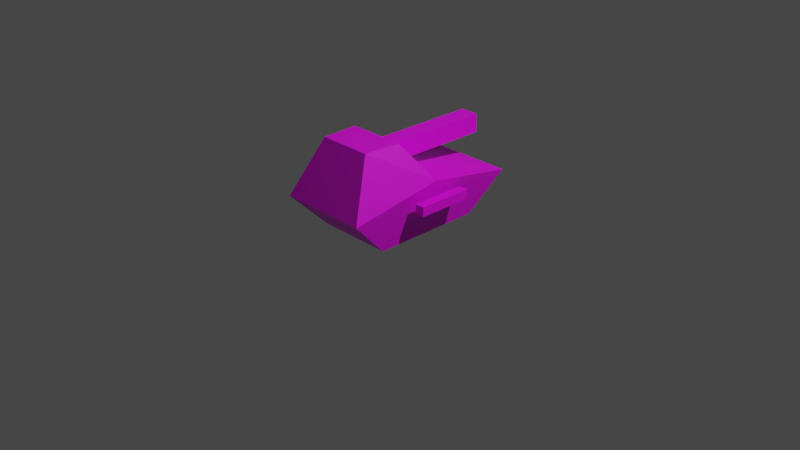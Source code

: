 # Source: heavytank5.blend  (saved by Blender 3.4.6; exported with 4.5.12 LTS)
import bpy
from mathutils import Matrix  # noqa: F401  (used for matrix-valued properties, if any)

bpy.ops.wm.read_factory_settings(use_empty=True)
scene = bpy.context.scene
scene.name = 'Scene'

# ---- collections
col_collection = bpy.data.collections.new('Collection'); scene.collection.children.link(col_collection)

# ---- images (referenced by path relative to the original .blend; pixels are not part of the script)
import os
ASSET_DIR = os.environ.get("B2B_ASSET_DIR", "")  # directory of the original .blend (textures are referenced by path, not embedded)
HERE = os.path.dirname(os.path.abspath(__file__))  # packed textures are extracted next to this script under _unpacked/

def load_image(name, relpath, width, height, colorspace="sRGB"):
    """Load a texture the original file referenced (path relative to the .blend, or extracted next to this script)."""
    p = next((c for c in (os.path.join(HERE, relpath), os.path.join(ASSET_DIR, relpath)) if relpath and os.path.exists(c)), "")
    if p:
        img = bpy.data.images.load(p, check_existing=True)
        img.name = name
    else:  # same state as the original file: an image datablock whose file is absent (Cycles renders it pink)
        img = bpy.data.images.new(name, width, height)
        img.source = "FILE"
        img.filepath = "//" + (relpath or name)
    img.colorspace_settings.name = colorspace
    return img
img_blenderaxes_png = load_image('blenderaxes.png', 'blenderaxes.png', 1024, 1024, 'sRGB')

# ---- materials (node trees are filled in below, after node groups)
mat_material = bpy.data.materials.new('Material')
mat_material.alpha_threshold = 0.0
mat_material.use_transparent_shadow = False
mat_material.roughness = 0.5
mat_material.line_color = (0.0, 0.0, 0.0, 1.0)

# ---- material node trees
mat_material.use_nodes = True; mat_material.node_tree.nodes.clear()
_N = mat_material.node_tree.nodes; _L = mat_material.node_tree.links
n0 = _N.new('ShaderNodeOutputMaterial'); n0.name = 'Material Output'; n0.location = (300, 300)
n1 = _N.new('ShaderNodeBsdfPrincipled'); n1.name = 'Principled BSDF'; n1.location = (10, 300)
n1.distribution = 'GGX'
n1.subsurface_method = 'RANDOM_WALK_SKIN'
n1.inputs[3].default_value = 1.45
n1.inputs[27].default_value = (0.0, 0.0, 0.0, 1.0)
n1.inputs[28].default_value = 1.0
n2 = _N.new('ShaderNodeTexImage'); n2.name = 'Image Texture'; n2.location = (-286, 315)
n2.image = img_blenderaxes_png
n2.interpolation = 'Closest'
_L.new(n1.outputs[0], n0.inputs[0])
_L.new(n2.outputs[0], n1.inputs[0])
n0.is_active_output = True

# ---- world
world_world = bpy.data.worlds.new('World'); scene.world = world_world
world_world.use_nodes = True; world_world.node_tree.nodes.clear()
_N = world_world.node_tree.nodes; _L = world_world.node_tree.links
n0 = _N.new('ShaderNodeOutputWorld'); n0.name = 'World Output'; n0.location = (300, 300)
n1 = _N.new('ShaderNodeBackground'); n1.name = 'Background'; n1.location = (10, 300)
n1.inputs[0].default_value = (0.05088, 0.05088, 0.05088, 1.0)
_L.new(n1.outputs[0], n0.inputs[0])
n0.is_active_output = True
world_world.color = (0.05088, 0.05088, 0.05088)
world_world.use_sun_shadow = False
world_world.sun_shadow_jitter_overblur = 0.0

# ---- cameras
cam_camera = bpy.data.cameras.new('Camera')
cam_camera.clip_end = 100.0
cam_camera.ortho_scale = 7.314

# ---- lights
light_light = bpy.data.lights.new('Light', 'POINT')
light_light.transmission_factor = 0.0
light_light.energy = 1000.0
light_light.shadow_soft_size = 0.1
light_light.shadow_maximum_resolution = 0.006
light_light.use_absolute_resolution = True

# ---- meshes
me_heavytank5 = bpy.data.meshes.new('heavytank5')
me_heavytank5.from_pydata([(0.48, 1.0, 0.4), (0.4, 0.6, -9.537e-08), (0.49, -1.0, 0.41), (0.41, -0.6, -9.775e-08), (-0.48, 1.0, 0.4), (-0.4, 0.6, 9.537e-08), (-0.49, -1.0, 0.41), (-0.41, -0.6, 9.775e-08), (-0.52, -1.694e-07, 0.59), (0.29, -0.7, 1.0), (-0.29, -0.7, 1.0), (0.31, -0.3, 1.0), (-0.31, -0.3, 1.0), (0.52, 1.694e-07, 0.59), (-0.1, -0.3, 0.7), (-0.1, -0.3, 0.9), (-0.1, 1.0, 0.7), (-0.1, 1.0, 0.9), (0.1, -0.3, 0.7), (0.1, -0.3, 0.9), (0.1, 1.0, 0.7), (0.1, 1.0, 0.9), (0.65, -0.3, 0.35), (0.55, -0.3, 0.35), (0.65, 0.3, 0.35), (0.55, 0.3, 0.35), (0.65, -0.3, 0.45), (0.55, -0.3, 0.45), (0.65, 0.3, 0.45), (0.55, 0.3, 0.45)], [], [(13, 11, 9, 2), (8, 4, 5, 7, 6), (26, 27, 23, 22), (2, 6, 7, 3), (15, 17, 16, 14), (9, 11, 12, 10), (17, 15, 19, 21), (4, 8, 13, 0), (17, 21, 20, 16), (23, 25, 24, 22), (4, 0, 1, 5), (20, 18, 14, 16), (29, 27, 26, 28), (11, 13, 8, 12), (2, 9, 10, 6), (25, 23, 27, 29), (1, 3, 7, 5), (21, 19, 18, 20), (28, 26, 22, 24), (19, 15, 14, 18), (25, 29, 28, 24), (13, 2, 3, 1, 0), (10, 12, 8, 6)])
_uv = me_heavytank5.uv_layers.new(name='UVMap')
_uv.uv.foreach_set('vector', [0.8398, 0.8677, 0.7949, 0.9848, 0.7349, 0.9848, 0.6899, 0.8091, 0.1562, 0.1856, 0.007981, 0.129, 0.06729, 0.0158, 0.2452, 0.0158, 0.3045, 0.129, 0.6938, 0.3418, 0.9937, 0.3418, 0.9937, 0.6418, 0.6938, 0.6418, 0.9869, 0.4724, 0.7006, 0.4724, 0.7293, 0.3579, 0.9582, 0.3579, 0.2007, 0.2705, 0.007981, 0.2705, 0.007981, 0.2139, 0.2007, 0.2139, 0.3097, 0.7083, 0.3097, 0.9364, 0.01733, 0.9364, 0.01733, 0.7083, 0.1247, 0.9873, 0.1247, 0.6075, 0.1832, 0.6075, 0.1832, 0.9873, 0.007855, 0.9873, 0.007855, 0.6951, 0.3001, 0.6951, 0.3001, 0.9873, 0.1973, 0.5985, 0.1449, 0.5985, 0.1449, 0.546, 0.1973, 0.546, 0.6888, 0.2989, 0.6888, -0.001089, 0.9888, -0.001089, 0.9888, 0.2989, 0.3022, 0.4674, 0.04001, 0.4674, 0.06623, 0.3625, 0.276, 0.3625, 0.9774, 0.03029, 0.9774, 0.2873, 0.7204, 0.2873, 0.7204, 0.03029, 0.007124, 0.9929, 0.007123, 0.6929, 0.3071, 0.6929, 0.3071, 0.9929, 0.09245, 0.6247, 0.04001, 0.5198, 0.3022, 0.5198, 0.2498, 0.6247, 0.9869, 0.4724, 0.9296, 0.6442, 0.7579, 0.6442, 0.7006, 0.4724, 0.0391, 0.2676, 0.0391, 0.01251, 0.2941, 0.01251, 0.2941, 0.2676, 0.9929, 0.0009651, 0.9929, 0.301, 0.6929, 0.301, 0.6929, 0.0009651, 0.9897, 0.9555, 0.7949, 0.9555, 0.7949, 0.8969, 0.9897, 0.8969, 0.8848, 0.8237, 0.7949, 0.8237, 0.7949, 0.7945, 0.8848, 0.7945, 0.9941, 0.3623, 0.9941, 0.6431, 0.7133, 0.6431, 0.7133, 0.3623, 0.3089, 0.3393, 0.3089, 0.6393, 0.008918, 0.6393, 0.008918, 0.3393, 0.8398, 0.8677, 0.6899, 0.8091, 0.7499, 0.692, 0.9298, 0.692, 0.9897, 0.8091, 0.26, 0.2988, 0.2007, 0.2988, 0.1562, 0.1856, 0.3045, 0.129])
me_heavytank5.materials.append(mat_material)
me_heavytank5.update()

# ---- objects
ob_light = bpy.data.objects.new('Light', light_light)
ob_camera = bpy.data.objects.new('Camera', cam_camera)
ob_heavytank5 = bpy.data.objects.new('heavytank5', me_heavytank5)

# ---- transforms, parenting, visibility, modifiers, constraints
ob_light.location = (4.076, 1.005, 5.904)
ob_light.rotation_euler = (0.6503, 0.05522, 1.866)
ob_light.lock_rotations_4d = False
ob_light.empty_display_type = 'ARROWS'
ob_light.color = (0.0, 0.0, 0.0, 0.0)
ob_light.lineart.crease_threshold = 0.0
ob_camera.location = (7.359, -6.926, 4.958)
ob_camera.rotation_euler = (1.109, 0.0, 0.8149)
ob_camera.lock_rotations_4d = False
ob_camera.empty_display_type = 'ARROWS'
ob_camera.color = (0.0, 0.0, 0.0, 0.0)
ob_camera.display_type = 'WIRE'
ob_camera.lineart.crease_threshold = 0.0
ob_heavytank5.location = (0.0, 0.0, 0.0)

# ---- collection membership
col_collection.objects.link(ob_light)
col_collection.objects.link(ob_camera)
col_collection.objects.link(ob_heavytank5)

# ---- scene / render settings (as saved in the file)
scene.camera = ob_camera
scene.frame_start = 1; scene.frame_end = 250; scene.frame_set(1)
scene.render.engine = 'BLENDER_EEVEE_NEXT'
scene.cycles.sampling_pattern = 'TABULATED_SOBOL'
scene.cycles.use_light_tree = False
scene.view_settings.view_transform = 'Filmic'
bpy.context.view_layer.update()
